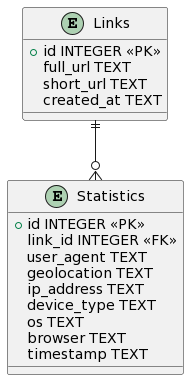

The diagram above was rendered by PlantUML. Its source (embedded in the PNG):
@startuml
!pragma table_links_salt 0

entity "Links" {
  + id INTEGER <<PK>>
  full_url TEXT
  short_url TEXT
  created_at TEXT
}

entity "Statistics" {
  + id INTEGER <<PK>>
  link_id INTEGER <<FK>>
  user_agent TEXT
  geolocation TEXT
  ip_address TEXT
  device_type TEXT
  os TEXT
  browser TEXT
  timestamp TEXT
}

Links ||--o{ Statistics
@enduml